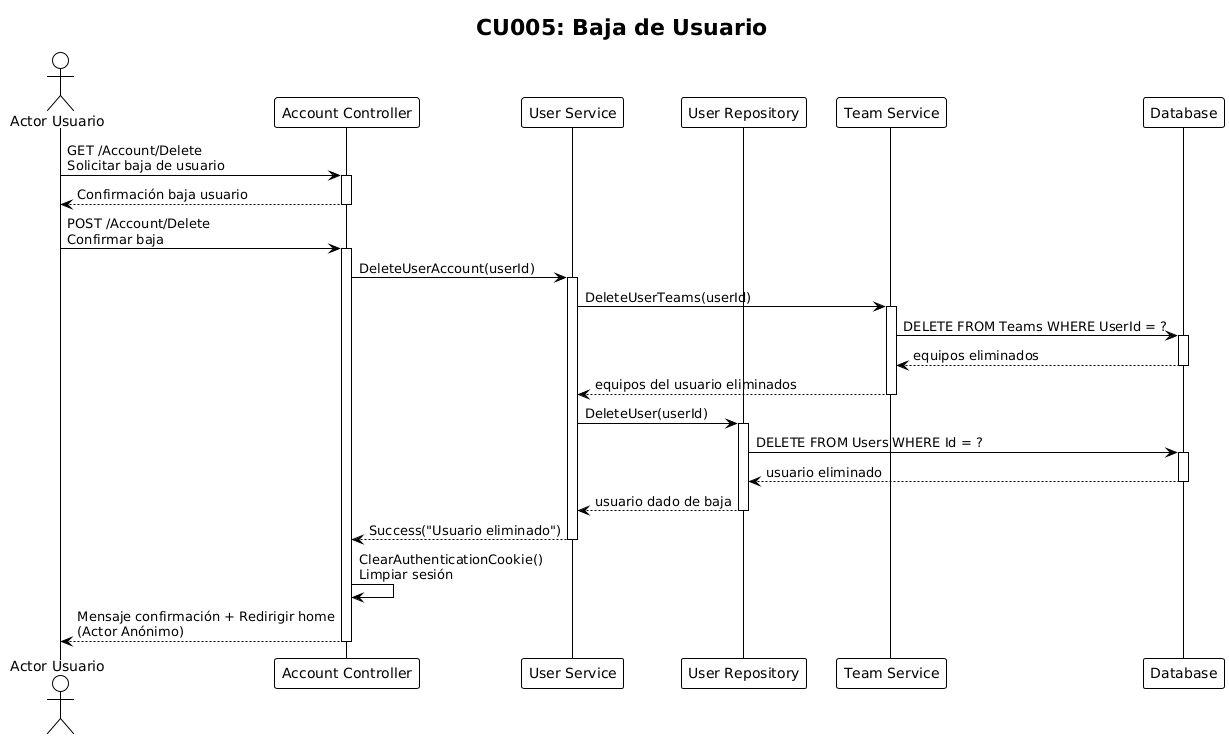

The diagram above was rendered by PlantUML. Its source (embedded in the PNG):
@startuml
!theme plain
title CU005: Baja de Usuario

actor "Actor Usuario" as usuario
participant "Account Controller" as controller
participant "User Service" as userService
participant "User Repository" as userRepo
participant "Team Service" as teamService
participant "Database" as db

usuario -> controller : GET /Account/Delete\nSolicitar baja de usuario
activate controller
controller --> usuario : Confirmación baja usuario
deactivate controller

usuario -> controller : POST /Account/Delete\nConfirmar baja
activate controller

controller -> userService : DeleteUserAccount(userId)
activate userService

userService -> teamService : DeleteUserTeams(userId)
activate teamService
teamService -> db : DELETE FROM Teams WHERE UserId = ?
activate db
db --> teamService : equipos eliminados
deactivate db
teamService --> userService : equipos del usuario eliminados
deactivate teamService

userService -> userRepo : DeleteUser(userId)
activate userRepo
userRepo -> db : DELETE FROM Users WHERE Id = ?
activate db
db --> userRepo : usuario eliminado
deactivate db
userRepo --> userService : usuario dado de baja
deactivate userRepo

userService --> controller : Success("Usuario eliminado")
deactivate userService

controller -> controller : ClearAuthenticationCookie()\nLimpiar sesión

controller --> usuario : Mensaje confirmación + Redirigir home\n(Actor Anónimo)

deactivate controller
@enduml